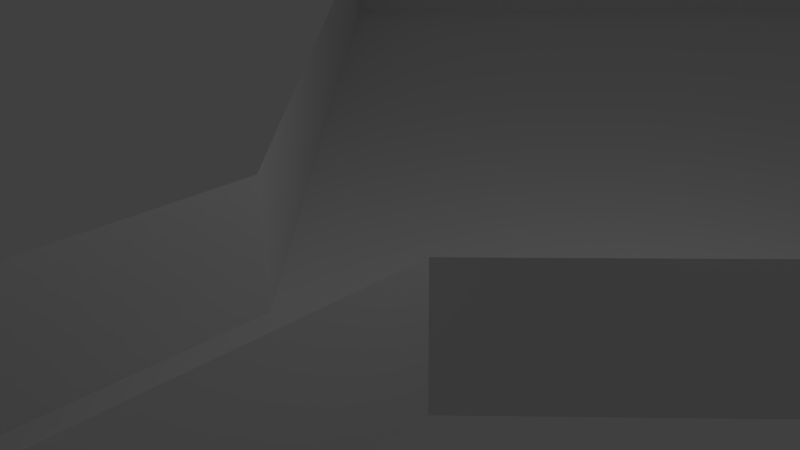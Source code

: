 # Source: LVL_ClosingMarket.blend  (saved by Blender 2.72.0; exported with 4.5.12 LTS)
import bpy
from mathutils import Matrix  # noqa: F401  (used for matrix-valued properties, if any)

bpy.ops.wm.read_factory_settings(use_empty=True)
scene = bpy.context.scene
scene.name = 'Scene'

# ---- collections
col_collection_1 = bpy.data.collections.new('Collection 1'); scene.collection.children.link(col_collection_1)

# ---- materials (node trees are filled in below, after node groups)
mat_material = bpy.data.materials.new('Material')
mat_material.alpha_threshold = 0.0
mat_material.use_transparent_shadow = False
mat_material.roughness = 0.5
mat_material.line_color = (0.0, 0.0, 0.0, 1.0)

# ---- material node trees

# ---- world
world_world = bpy.data.worlds.new('World'); scene.world = world_world
world_world.color = (0.05088, 0.05088, 0.05088)
world_world.use_sun_shadow = False
world_world.sun_shadow_jitter_overblur = 0.0
world_world.cycles.sampling_method = 'MANUAL'
world_world.cycles.sample_map_resolution = 256

# ---- cameras
cam_camera = bpy.data.cameras.new('Camera')
cam_camera.clip_end = 100.0
cam_camera.lens = 35.0
cam_camera.sensor_width = 32.0
cam_camera.sensor_height = 18.0
cam_camera.ortho_scale = 7.314
cam_camera.dof.focus_distance = 0.0
cam_camera.dof.aperture_fstop = 128.0

# ---- lights
light_lamp = bpy.data.lights.new('Lamp', 'POINT')
light_lamp.transmission_factor = 0.0
light_lamp.cutoff_distance = 30.0
light_lamp.energy = 100.0
light_lamp.shadow_buffer_clip_start = 1.001
light_lamp.shadow_soft_size = 0.1
light_lamp.shadow_maximum_resolution = 0.006
light_lamp.use_absolute_resolution = True
light_lamp.cycles.use_multiple_importance_sampling = False

# ---- meshes
me_cube = bpy.data.meshes.new('Cube')
me_cube.from_pydata([(2.0, 24.0, -0.8879), (2.0, -1.0, -0.8879), (-1.0, -1.0, -0.8902), (-1.0, 24.0, -0.8902), (14.64, 63.6, 1.112), (-13.64, 63.6, 1.11), (10.7, 49.0, 1.112), (-9.3, 29.0, 1.11), (2.0, -6.0, -0.8879), (-1.0, -6.0, -0.8902), (10.7, 29.0, 1.112), (-9.3, 49.0, 1.11), (1.625, -6.0, -0.8879), (-0.625, -6.0, -0.8857), (14.64, 11.6, 1.112), (-13.64, 11.6, 1.11), (1.625, -8.1, -0.8879), (-0.625, -8.1, -0.8857), (-17.0, 81.0, 1.11), (-17.0, 84.0, 1.11), (1.344, -8.1, -0.8879), (-0.3438, -8.1, -0.8823), (2.0, 81.0, 1.112), (-1.0, 81.0, 1.11), (1.344, -12.0, -0.8879), (-0.3438, -12.0, -0.8823), (-1.0, 84.0, 1.11), (2.0, 84.0, 1.112), (1.5, 27.0, -0.8879), (-0.5, 27.0, -0.8812), (-1.0, 76.0, 1.11), (2.0, 76.0, 1.112), (2.0, 29.0, -0.8879), (-1.0, 29.0, -0.8857), (-1.0, 51.0, 1.11), (2.0, 51.0, 1.112), (2.0, 49.0, -0.8902), (-1.0, 49.0, -0.8902), (-1.0, 49.0, 1.11), (2.0, 49.0, 1.11), (2.0, 51.0, -0.8879), (-1.0, 51.0, -0.8902), (-1.0, 29.0, 1.114), (2.0, 29.0, 1.112), (2.0, 76.0, -0.8879), (-1.0, 76.0, -0.8902), (-0.5, 27.0, 1.119), (1.5, 27.0, 1.112), (2.0, 84.0, -0.8879), (-1.0, 84.0, -0.8902), (-0.3438, -12.0, 1.118), (1.344, -12.0, 1.112), (-0.3438, -8.1, 1.118), (1.344, -8.1, 1.112), (-1.0, 81.0, -0.8902), (2.0, 81.0, -0.8879), (-17.0, 84.0, -0.8902), (-0.625, -8.1, 1.114), (1.625, -8.1, 1.112), (-17.0, 81.0, -0.8902), (-13.64, 11.6, -0.8902), (-0.625, -6.0, 1.114), (1.625, -6.0, 1.112), (14.64, 11.6, -0.8879), (-9.3, 49.0, -0.8902), (-1.0, -6.0, 1.11), (2.0, -6.0, 1.112), (-1.0, 24.0, 1.11), (10.7, 29.0, -0.8879), (-9.3, 29.0, -0.8902), (10.7, 49.0, -0.8879), (-1.0, -1.0, 1.11), (-13.64, 63.6, -0.8902), (2.0, -1.0, 1.112), (2.0, 24.0, 1.112), (14.64, 63.6, -0.8879)], [], [(60, 3, 67, 15), (20, 24, 51, 53), (72, 45, 30, 5), (2, 9, 8, 1), (54, 59, 18, 23), (41, 72, 5, 34), (9, 13, 12, 8), (64, 37, 38, 11), (49, 48, 27, 26), (13, 17, 16, 12), (25, 21, 52, 50), (32, 28, 47, 43), (17, 21, 20, 16), (44, 75, 4, 31), (40, 36, 39, 35), (16, 20, 53, 58), (21, 25, 24, 20), (68, 32, 43, 10), (24, 25, 50, 51), (9, 2, 71, 65), (0, 28, 29, 3), (48, 55, 22, 27), (12, 16, 58, 62), (28, 32, 33, 29), (36, 40, 41, 37), (55, 48, 49, 54), (44, 55, 54, 45), (49, 56, 59, 54), (3, 29, 46, 67), (1, 63, 60, 2), (33, 32, 36, 37), (70, 36, 32, 68), (64, 69, 33, 37), (40, 75, 72, 41), (0, 3, 60, 63), (69, 64, 11, 7), (44, 45, 72, 75), (63, 1, 73, 14), (13, 9, 65, 61), (59, 56, 19, 18), (17, 13, 61, 57), (36, 70, 6, 39), (45, 54, 23, 30), (70, 68, 10, 6), (28, 0, 74, 47), (37, 41, 34, 38), (21, 17, 57, 52), (29, 33, 42, 46), (2, 60, 15, 71), (56, 49, 26, 19), (75, 40, 35, 4), (1, 8, 66, 73), (55, 44, 31, 22), (0, 63, 14, 74), (33, 69, 7, 42), (8, 12, 62, 66)])
me_cube.materials.append(mat_material)
me_cube.use_remesh_preserve_volume = False
me_cube.use_remesh_preserve_attributes = False
me_cube.use_mirror_vertex_groups = False
me_cube.update()

# ---- objects
ob_cube = bpy.data.objects.new('Cube', me_cube)
ob_lamp = bpy.data.objects.new('Lamp', light_lamp)
ob_camera = bpy.data.objects.new('Camera', cam_camera)

# ---- transforms, parenting, visibility, modifiers, constraints
ob_cube.location = (0.0, 0.0, 0.0)
ob_cube.lock_rotations_4d = False
ob_cube.empty_display_type = 'ARROWS'
ob_cube.lineart.crease_threshold = 0.0
ob_lamp.location = (4.076, 1.005, 5.904)
ob_lamp.rotation_euler = (0.6503, 0.05522, 1.866)
ob_lamp.lock_rotations_4d = False
ob_lamp.empty_display_type = 'ARROWS'
ob_lamp.color = (0.0, 0.0, 0.0, 0.0)
ob_lamp.lineart.crease_threshold = 0.0
ob_camera.location = (7.481, -6.508, 5.344)
ob_camera.rotation_euler = (1.109, 0.01082, 0.8149)
ob_camera.lock_rotations_4d = False
ob_camera.empty_display_type = 'ARROWS'
ob_camera.color = (0.0, 0.0, 0.0, 0.0)
ob_camera.display_type = 'WIRE'
ob_camera.lineart.crease_threshold = 0.0

# ---- collection membership
col_collection_1.objects.link(ob_cube)
col_collection_1.objects.link(ob_lamp)
col_collection_1.objects.link(ob_camera)

# ---- scene / render settings (as saved in the file)
scene.camera = ob_camera
scene.frame_start = 1; scene.frame_end = 250; scene.frame_set(1)
scene.render.engine = 'BLENDER_EEVEE_NEXT'
scene.render.resolution_percentage = 50
scene.render.dither_intensity = 0.0
scene.cycles.use_denoising = False
scene.cycles.samples = 10
scene.cycles.sampling_pattern = 'TABULATED_SOBOL'
scene.cycles.light_sampling_threshold = 0.0
scene.cycles.use_adaptive_sampling = False
scene.cycles.use_light_tree = False
scene.cycles.blur_glossy = 0.0
scene.cycles.pixel_filter_type = 'GAUSSIAN'
scene.cycles.sample_clamp_indirect = 0.0
scene.view_settings.view_transform = 'Standard'
bpy.context.view_layer.update()
